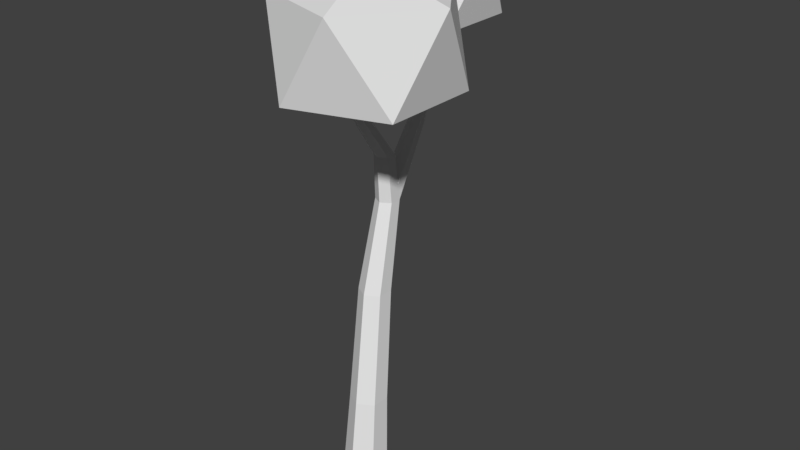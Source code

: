 # Source: Tree03.blend  (saved by Blender 2.79.0; exported with 4.5.12 LTS)
import bpy
from mathutils import Matrix  # noqa: F401  (used for matrix-valued properties, if any)

bpy.ops.wm.read_factory_settings(use_empty=True)
scene = bpy.context.scene
scene.name = 'Scene'

# ---- collections
col_collection_1 = bpy.data.collections.new('Collection 1'); scene.collection.children.link(col_collection_1)

# ---- world
world_world = bpy.data.worlds.new('World'); scene.world = world_world
world_world.color = (0.05088, 0.05088, 0.05088)
world_world.use_sun_shadow = False
world_world.sun_shadow_jitter_overblur = 0.0
world_world.cycles.sampling_method = 'MANUAL'

# ---- meshes
me_icosphere = bpy.data.meshes.new('Icosphere')
me_icosphere.from_pydata([(1.36, -0.7742, 21.83), (4.96, -3.39, 23.13), (-0.01544, -5.006, 23.13), (-3.09, -0.7742, 23.13), (-0.01544, 3.458, 23.13), (4.96, 1.842, 23.13), (2.735, -5.006, 27.59), (-2.241, -3.39, 27.59), (-2.241, 1.842, 27.59), (2.735, 3.458, 27.59), (5.81, -0.7742, 27.59), (1.36, -0.7742, 28.89), (-1.627, 6.976, 23.54), (1.478, 4.72, 24.35), (-2.813, 3.326, 24.35), (-5.466, 6.976, 24.35), (-2.813, 10.63, 24.35), (1.478, 9.232, 24.35), (-0.4414, 3.326, 28.19), (-4.733, 4.72, 28.19), (-4.733, 9.232, 28.19), (-0.4414, 10.63, 28.19), (2.211, 6.976, 28.19), (-1.627, 6.976, 29.0)], [], [(0, 1, 2), (1, 0, 5), (0, 2, 3), (0, 3, 4), (0, 4, 5), (1, 5, 10), (2, 1, 6), (3, 2, 7), (4, 3, 8), (5, 4, 9), (1, 10, 6), (2, 6, 7), (3, 7, 8), (4, 8, 9), (5, 9, 10), (6, 10, 11), (7, 6, 11), (8, 7, 11), (9, 8, 11), (10, 9, 11), (12, 13, 14), (13, 12, 17), (12, 14, 15), (12, 15, 16), (12, 16, 17), (13, 17, 22), (14, 13, 18), (15, 14, 19), (16, 15, 20), (17, 16, 21), (13, 22, 18), (14, 18, 19), (15, 19, 20), (16, 20, 21), (17, 21, 22), (18, 22, 23), (19, 18, 23), (20, 19, 23), (21, 20, 23), (22, 21, 23)])
me_icosphere.use_remesh_preserve_volume = False
me_icosphere.use_remesh_preserve_attributes = False
me_icosphere.use_mirror_vertex_groups = False
me_icosphere.update()
me_cylinder = bpy.data.meshes.new('Cylinder')
me_cylinder.from_pydata([(4.447e-09, 1.224, 0.0), (-0.03163, 1.439, 5.163), (1.06, 0.6119, 0.0), (0.8344, 0.9389, 5.163), (1.06, -0.6119, 0.0), (0.8344, -0.0611, 5.163), (-1.025e-07, -1.224, 0.0), (-0.03163, -0.5611, 5.163), (-1.06, -0.6119, 0.0), (-0.8977, -0.0611, 5.163), (-1.06, 0.6119, 0.0), (-0.8977, 0.9389, 5.163), (-0.3432, 2.243, 11.19), (0.3947, 1.817, 11.19), (0.3947, 0.9644, 11.19), (-0.3432, 0.5383, 11.19), (-1.081, 0.9644, 11.19), (-1.081, 1.817, 11.19), (-0.3926, 3.125, 15.95), (0.1495, 2.812, 15.95), (0.1495, 2.186, 15.95), (-0.3926, 1.873, 15.95), (-0.9347, 2.186, 15.95), (-0.9347, 2.812, 15.95), (-0.4055, 5.174, 19.43), (-0.02802, 4.957, 19.43), (-0.02802, 4.521, 19.43), (-0.4055, 4.303, 19.43), (-0.783, 4.521, 19.43), (-0.783, 4.957, 19.43), (-0.3926, 2.821, 18.45), (0.07449, 2.551, 18.45), (0.07449, 2.012, 18.45), (-0.3926, 1.742, 18.45), (-0.8597, 2.012, 18.45), (-0.8597, 2.551, 18.45), (-0.3926, 1.032, 20.84), (-0.01559, 0.8145, 20.84), (-0.01559, 0.3792, 20.84), (-0.3926, 0.1615, 20.84), (-0.7696, 0.3792, 20.84), (-0.7696, 0.8145, 20.84), (-0.3926, -1.607, 23.24), (-0.1838, -1.728, 23.24), (-0.1838, -1.969, 23.24), (-0.3926, -2.09, 23.24), (-0.6014, -1.969, 23.24), (-0.6014, -1.728, 23.24), (-0.4055, 6.086, 21.89), (-0.1047, 5.912, 21.89), (-0.1047, 5.565, 21.89), (-0.4055, 5.391, 21.89), (-0.7064, 5.565, 21.89), (-0.7064, 5.912, 21.89), (-0.4055, 7.617, 23.86), (-0.1705, 7.482, 23.86), (-0.1705, 7.21, 23.86), (-0.4055, 7.075, 23.86), (-0.6405, 7.21, 23.86), (-0.6405, 7.482, 23.86), (-2.049, 5.945, 23.5), (-1.87, 5.842, 23.5), (-1.87, 5.636, 23.5), (-2.049, 5.532, 23.5), (-2.227, 5.636, 23.5), (-2.227, 5.842, 23.5), (-2.908, 5.487, 24.59), (-2.814, 5.433, 24.59), (-2.814, 5.325, 24.59), (-2.908, 5.271, 24.59), (-3.001, 5.325, 24.59), (-3.001, 5.433, 24.59), (-0.4055, 8.123, 24.79), (-0.2583, 8.038, 24.79), (-0.2583, 7.868, 24.79), (-0.4055, 7.783, 24.79), (-0.5527, 7.868, 24.79), (-0.5527, 8.038, 24.79), (-0.3926, -3.478, 24.45), (-0.2266, -3.574, 24.45), (-0.2266, -3.766, 24.45), (-0.3926, -3.862, 24.45), (-0.5587, -3.766, 24.45), (-0.5587, -3.574, 24.45), (0.7813, 1.578, 22.84), (1.041, 1.428, 22.84), (1.041, 1.128, 22.84), (0.7813, 0.9775, 22.84), (0.5214, 1.128, 22.84), (0.5214, 1.428, 22.84), (1.691, 2.217, 23.81), (1.896, 2.099, 23.81), (1.896, 1.862, 23.81), (1.691, 1.744, 23.81), (1.486, 1.862, 23.81), (1.486, 2.099, 23.81), (2.292, 2.83, 24.56), (2.42, 2.757, 24.56), (2.42, 2.61, 24.56), (2.292, 2.536, 24.56), (2.165, 2.61, 24.56), (2.165, 2.757, 24.56)], [], [(0, 1, 3, 2), (2, 3, 5, 4), (4, 5, 7, 6), (6, 7, 9, 8), (1, 11, 17, 12), (8, 9, 11, 10), (10, 11, 1, 0), (0, 2, 4, 6, 8, 10), (17, 16, 22, 23), (9, 7, 15, 16), (5, 3, 13, 14), (11, 9, 16, 17), (3, 1, 12, 13), (7, 5, 14, 15), (18, 23, 29, 24), (15, 14, 20, 21), (13, 12, 18, 19), (12, 17, 23, 18), (16, 15, 21, 22), (14, 13, 19, 20), (29, 28, 52, 53), (22, 21, 27, 28), (20, 19, 25, 26), (23, 22, 28, 29), (21, 20, 26, 27), (19, 18, 24, 25), (23, 35, 30, 18), (21, 33, 34, 22), (19, 31, 32, 20), (22, 34, 35, 23), (20, 32, 33, 21), (18, 30, 31, 19), (35, 41, 36, 30), (33, 39, 40, 34), (31, 37, 38, 32), (34, 40, 41, 35), (32, 38, 39, 33), (30, 36, 37, 31), (40, 46, 47, 41), (38, 44, 45, 39), (36, 42, 43, 37), (41, 47, 42, 36), (39, 45, 46, 40), (37, 43, 44, 38), (53, 52, 58, 59), (27, 26, 50, 51), (25, 24, 48, 49), (24, 29, 53, 48), (28, 27, 51, 52), (26, 25, 49, 50), (59, 58, 76, 77), (51, 50, 56, 57), (49, 48, 54, 55), (48, 53, 59, 54), (52, 51, 57, 58), (50, 49, 55, 56), (53, 65, 60, 48), (51, 63, 64, 52), (49, 61, 62, 50), (52, 64, 65, 53), (50, 62, 63, 51), (48, 60, 61, 49), (63, 69, 70, 64), (61, 67, 68, 62), (64, 70, 71, 65), (62, 68, 69, 63), (60, 66, 67, 61), (65, 71, 66, 60), (73, 72, 77, 76, 75, 74), (57, 56, 74, 75), (55, 54, 72, 73), (54, 59, 77, 72), (58, 57, 75, 76), (56, 55, 73, 74), (47, 46, 82, 83), (45, 44, 80, 81), (43, 42, 78, 79), (42, 47, 83, 78), (46, 45, 81, 82), (44, 43, 79, 80), (41, 89, 84, 36), (39, 87, 88, 40), (37, 85, 86, 38), (40, 88, 89, 41), (38, 86, 87, 39), (36, 84, 85, 37), (88, 94, 95, 89), (86, 92, 93, 87), (84, 90, 91, 85), (89, 95, 90, 84), (87, 93, 94, 88), (85, 91, 92, 86), (95, 101, 96, 90), (93, 99, 100, 94), (91, 97, 98, 92), (94, 100, 101, 95), (92, 98, 99, 93), (90, 96, 97, 91), (67, 66, 71, 70, 69, 68), (97, 96, 101, 100, 99, 98), (79, 78, 83, 82, 81, 80)])
me_cylinder.use_remesh_preserve_volume = False
me_cylinder.use_remesh_preserve_attributes = False
me_cylinder.use_mirror_vertex_groups = False
me_cylinder.update()

# ---- objects
ob_tree04leaves = bpy.data.objects.new('Tree04Leaves', me_icosphere)
ob_tree04 = bpy.data.objects.new('Tree04', me_cylinder)

# ---- transforms, parenting, visibility, modifiers, constraints
ob_tree04leaves.location = (0.0, 0.0, 0.0)
ob_tree04leaves.lineart.crease_threshold = 0.0
ob_tree04.location = (0.0, 0.0, 0.0)
ob_tree04.lineart.crease_threshold = 0.0

# ---- collection membership
col_collection_1.objects.link(ob_tree04leaves)
col_collection_1.objects.link(ob_tree04)

# ---- scene / render settings (as saved in the file)
scene.frame_start = 1; scene.frame_end = 250; scene.frame_set(1)
scene.render.engine = 'BLENDER_EEVEE_NEXT'
scene.render.resolution_percentage = 50
scene.render.dither_intensity = 0.0
scene.cycles.use_denoising = False
scene.cycles.samples = 128
scene.cycles.sampling_pattern = 'TABULATED_SOBOL'
scene.cycles.use_adaptive_sampling = False
scene.cycles.use_light_tree = False
scene.cycles.blur_glossy = 0.0
scene.cycles.sample_clamp_indirect = 0.0
scene.view_settings.view_transform = 'Standard'
bpy.context.view_layer.update()

# ---- added for rendering (the .blend has no active camera and no usable light): camera, sun
cam_auto = bpy.data.cameras.new('AutoCamera')
cam_auto.lens = 50.0
cam_auto.sensor_width = 36.0
cam_auto.clip_end = 1000.0
ob_auto_camera = bpy.data.objects.new('AutoCamera', cam_auto)
scene.collection.objects.link(ob_auto_camera)
ob_auto_camera.location = (32.3878, -35.8487, 40.2712)
ob_auto_camera.rotation_euler = (1.09748, -7.21219e-08, 0.694738)
scene.camera = ob_auto_camera
light_auto_sun = bpy.data.lights.new('AutoSun', 'SUN')
light_auto_sun.energy = 3.0
light_auto_sun.angle = 0.0523599
ob_auto_sun = bpy.data.objects.new('AutoSun', light_auto_sun)
scene.collection.objects.link(ob_auto_sun)
ob_auto_sun.rotation_euler = (0.872665, 0.174533, 0.523599)
bpy.context.view_layer.update()
